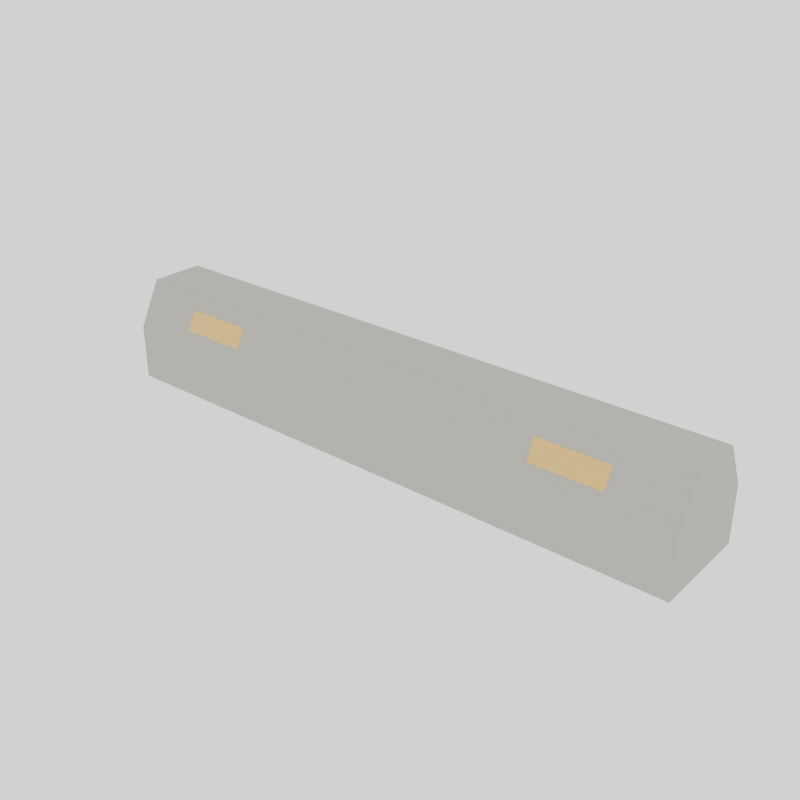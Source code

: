 # Source: original-car-stop.blend  (saved by Blender 5.1.30; exported with 4.5.12 LTS)
import bpy
from mathutils import Matrix  # noqa: F401  (used for matrix-valued properties, if any)

bpy.ops.wm.read_factory_settings(use_empty=True)
scene = bpy.context.scene
scene.name = 'Scene'

# ---- collections
col_collection = bpy.data.collections.new('Collection'); scene.collection.children.link(col_collection)

# ---- materials (node trees are filled in below, after node groups)
mat_precast_concrete = bpy.data.materials.new('Precast concrete')
mat_amber_reflector = bpy.data.materials.new('Amber reflector')

# ---- material node trees
mat_precast_concrete.use_nodes = True; mat_precast_concrete.node_tree.nodes.clear()
_N = mat_precast_concrete.node_tree.nodes; _L = mat_precast_concrete.node_tree.links
n0 = _N.new('ShaderNodeBsdfPrincipled'); n0.name = 'Principled BSDF'; n0.location = (-200, 100)
n0.inputs[0].default_value = (0.402, 0.3968, 0.3467, 1.0)
n0.inputs[2].default_value = 0.95
n1 = _N.new('ShaderNodeOutputMaterial'); n1.name = 'Material Output'; n1.location = (200, 100)
_L.new(n0.outputs[0], n1.inputs[0])
n1.is_active_output = True
mat_amber_reflector.use_nodes = True; mat_amber_reflector.node_tree.nodes.clear()
_N = mat_amber_reflector.node_tree.nodes; _L = mat_amber_reflector.node_tree.links
n0 = _N.new('ShaderNodeBsdfPrincipled'); n0.name = 'Principled BSDF'; n0.location = (-200, 100)
n0.inputs[0].default_value = (0.7379, 0.4793, 0.1095, 1.0)
n0.inputs[2].default_value = 0.38
n1 = _N.new('ShaderNodeOutputMaterial'); n1.name = 'Material Output'; n1.location = (200, 100)
_L.new(n0.outputs[0], n1.inputs[0])
n1.is_active_output = True

# ---- world
world_iconworld_017 = bpy.data.worlds.new('IconWorld.017'); scene.world = world_iconworld_017
world_iconworld_017.use_nodes = True; world_iconworld_017.node_tree.nodes.clear()
_N = world_iconworld_017.node_tree.nodes; _L = world_iconworld_017.node_tree.links
n0 = _N.new('ShaderNodeBackground'); n0.name = 'Background'; n0.location = (-200, 100)
n0.inputs[0].default_value = (1.0, 1.0, 1.0, 1.0)
n0.inputs[1].default_value = 1.5
n1 = _N.new('ShaderNodeOutputWorld'); n1.name = 'World Output'; n1.location = (200, 100)
_L.new(n0.outputs[0], n1.inputs[0])
n1.is_active_output = True

# ---- meshes
me_chamfered_wheel_stop = bpy.data.meshes.new('Chamfered wheel stop')
me_chamfered_wheel_stop.from_pydata([(-0.3, -0.05, 0.0), (-0.3, 0.05, 0.0), (-0.3, 0.05, 0.055), (-0.3, 0.027, 0.1), (-0.3, -0.027, 0.1), (-0.3, -0.05, 0.055), (0.3, -0.05, 0.0), (0.3, 0.05, 0.0), (0.3, 0.05, 0.055), (0.3, 0.027, 0.1), (0.3, -0.027, 0.1), (0.3, -0.05, 0.055), (-0.235, -0.04417, 0.067), (-0.165, -0.04417, 0.067), (-0.165, -0.03446, 0.086), (-0.235, -0.03446, 0.086), (-0.235, -0.04317, 0.067), (-0.165, -0.04317, 0.067), (-0.165, -0.03346, 0.086), (-0.235, -0.03346, 0.086), (0.165, -0.04417, 0.067), (0.235, -0.04417, 0.067), (0.235, -0.03446, 0.086), (0.165, -0.03446, 0.086), (0.165, -0.04317, 0.067), (0.235, -0.04317, 0.067), (0.235, -0.03346, 0.086), (0.165, -0.03346, 0.086)], [], [(0, 1, 7, 6), (1, 2, 8, 7), (2, 3, 9, 8), (3, 4, 10, 9), (4, 5, 11, 10), (5, 0, 6, 11), (5, 4, 3, 2, 1, 0), (6, 7, 8, 9, 10, 11), (12, 13, 14, 15), (19, 18, 17, 16), (12, 16, 17, 13), (13, 17, 18, 14), (14, 18, 19, 15), (15, 19, 16, 12), (20, 21, 22, 23), (27, 26, 25, 24), (20, 24, 25, 21), (21, 25, 26, 22), (22, 26, 27, 23), (23, 27, 24, 20)])
me_chamfered_wheel_stop.polygons.foreach_set('material_index', [0, 0, 0, 0, 0, 0, 0, 0, 1, 1, 1, 1, 1, 1, 1, 1, 1, 1, 1, 1])
_uv = me_chamfered_wheel_stop.uv_layers.new(name='UVMap')
_uv.uv.foreach_set('vector', [0.3395, 0.003167, 0.4978, 0.003167, 0.4978, 0.9529, 0.3395, 0.9529, 0.1628, 0.9968, 0.07244, 0.9968, 0.07244, 0.003167, 0.1628, 0.003167, 0.07244, 0.9968, 0.003167, 0.9968, 0.003167, 0.003167, 0.07244, 0.003167, 0.5896, 0.9529, 0.5042, 0.9529, 0.5042, 0.003167, 0.5896, 0.003167, 0.1692, 0.003167, 0.2501, 0.003167, 0.2501, 0.9704, 0.1692, 0.9704, 0.2501, 0.003167, 0.3332, 0.003167, 0.3332, 0.9704, 0.2501, 0.9704, 0.596, 0.0744, 0.6324, 0.003167, 0.7178, 0.003167, 0.7542, 0.0744, 0.7542, 0.1615, 0.596, 0.1615, 0.7542, 0.1678, 0.7542, 0.3261, 0.6672, 0.3261, 0.596, 0.2897, 0.596, 0.2042, 0.6672, 0.1678, 0.6687, 0.4499, 0.6687, 0.5611, 0.635, 0.5611, 0.635, 0.4499, 0.596, 0.4467, 0.596, 0.3324, 0.6287, 0.3324, 0.6287, 0.4467, 0.635, 0.5674, 0.6366, 0.5674, 0.6366, 0.6782, 0.635, 0.6782, 0.6051, 0.6082, 0.6037, 0.6075, 0.6037, 0.5737, 0.6051, 0.5744, 0.675, 0.4495, 0.6766, 0.4495, 0.6766, 0.5603, 0.675, 0.5603, 0.596, 0.5744, 0.5974, 0.5737, 0.5974, 0.6075, 0.596, 0.6082, 0.6687, 0.3324, 0.6687, 0.4436, 0.635, 0.4436, 0.635, 0.3324, 0.596, 0.5674, 0.596, 0.4531, 0.6287, 0.4531, 0.6287, 0.5674, 0.675, 0.3324, 0.6766, 0.3324, 0.6766, 0.4432, 0.675, 0.4432, 0.6129, 0.6082, 0.6114, 0.6075, 0.6114, 0.5737, 0.6129, 0.5744, 0.675, 0.5667, 0.6766, 0.5667, 0.6766, 0.6775, 0.675, 0.6775, 0.6192, 0.5744, 0.6206, 0.5737, 0.6206, 0.6075, 0.6192, 0.6082])
me_chamfered_wheel_stop.materials.append(mat_precast_concrete)
me_chamfered_wheel_stop.materials.append(mat_amber_reflector)
me_chamfered_wheel_stop.update()

# ---- objects
ob_original_car_stop = bpy.data.objects.new('original-car-stop', me_chamfered_wheel_stop)

# ---- transforms, parenting, visibility, modifiers, constraints
ob_original_car_stop.location = (0.0, 0.0, 0.0)

# ---- collection membership
col_collection.objects.link(ob_original_car_stop)

# ---- scene / render settings (as saved in the file)
scene.frame_start = 1; scene.frame_end = 250; scene.frame_set(1)
scene.render.engine = 'CYCLES'
scene.render.resolution_x = 512
scene.render.resolution_y = 512
scene.render.film_transparent = True
scene.render.bake_bias = 0.0
scene.render.bake_samples = 0
scene.cycles.samples = 48
scene.cycles.sampling_pattern = 'TABULATED_SOBOL'
scene.eevee.use_volume_custom_range = False
bpy.context.view_layer.update()

# ---- added for rendering (the .blend has no active camera): camera
cam_auto = bpy.data.cameras.new('AutoCamera')
cam_auto.lens = 50.0
cam_auto.sensor_width = 36.0
cam_auto.clip_end = 1000.0
ob_auto_camera = bpy.data.objects.new('AutoCamera', cam_auto)
scene.collection.objects.link(ob_auto_camera)
ob_auto_camera.location = (0.570347, -0.684416, 0.506277)
ob_auto_camera.rotation_euler = (1.09748, -7.21219e-08, 0.694738)
scene.camera = ob_auto_camera
bpy.context.view_layer.update()
